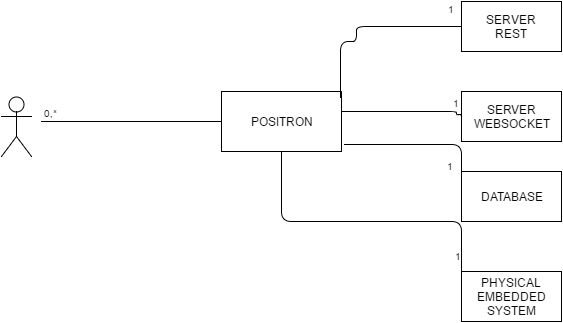

The diagram above was exported from draw.io. Its source (the exported page's mxGraphModel, read from the mxfile embedded in the PNG):
<mxGraphModel dx="880" dy="448" grid="1" gridSize="10" guides="1" tooltips="1" connect="1" arrows="1" fold="1" page="1" pageScale="1" pageWidth="826" pageHeight="1169" background="#ffffff" math="0" shadow="0">
  <root>
    <mxCell id="0" />
    <mxCell id="1" parent="0" />
    <mxCell id="3842b2ba42117d17-1" value="POSITRON" style="whiteSpace=wrap;html=1;" vertex="1" parent="1">
      <mxGeometry x="320" y="220" width="120" height="60" as="geometry" />
    </mxCell>
    <mxCell id="3842b2ba42117d17-2" value="SERVER&lt;br&gt;REST&lt;br&gt;" style="whiteSpace=wrap;html=1;" vertex="1" parent="1">
      <mxGeometry x="560" y="130" width="100" height="50" as="geometry" />
    </mxCell>
    <mxCell id="3842b2ba42117d17-3" value="SERVER&lt;br&gt;WEBSOCKET&lt;br&gt;" style="whiteSpace=wrap;html=1;" vertex="1" parent="1">
      <mxGeometry x="560" y="220" width="100" height="50" as="geometry" />
    </mxCell>
    <mxCell id="3842b2ba42117d17-4" value="DATABASE" style="whiteSpace=wrap;html=1;" vertex="1" parent="1">
      <mxGeometry x="560" y="300" width="100" height="50" as="geometry" />
    </mxCell>
    <mxCell id="3842b2ba42117d17-5" value="" style="shape=umlActor;verticalLabelPosition=bottom;labelBackgroundColor=#ffffff;verticalAlign=top;html=1;" vertex="1" parent="1">
      <mxGeometry x="100" y="225" width="30" height="60" as="geometry" />
    </mxCell>
    <mxCell id="3842b2ba42117d17-6" value="" style="endArrow=none;html=1;edgeStyle=orthogonalEdgeStyle;" edge="1" parent="1">
      <mxGeometry relative="1" as="geometry">
        <mxPoint x="140" y="250" as="sourcePoint" />
        <mxPoint x="320" y="250" as="targetPoint" />
      </mxGeometry>
    </mxCell>
    <mxCell id="3842b2ba42117d17-7" value="0,*" style="resizable=0;html=1;align=left;verticalAlign=bottom;labelBackgroundColor=#ffffff;fontSize=10;" vertex="1" connectable="0" parent="3842b2ba42117d17-6">
      <mxGeometry x="-1" relative="1" as="geometry" />
    </mxCell>
    <mxCell id="3842b2ba42117d17-8" value="1" style="resizable=0;html=1;align=right;verticalAlign=bottom;labelBackgroundColor=#ffffff;fontSize=10;" vertex="1" connectable="0" parent="3842b2ba42117d17-6">
      <mxGeometry x="1" relative="1" as="geometry">
        <mxPoint x="240" y="-10" as="offset" />
      </mxGeometry>
    </mxCell>
    <mxCell id="47ac2bb37c389a65-1" value="PHYSICAL EMBEDDED SYSTEM&lt;br&gt;" style="whiteSpace=wrap;html=1;" vertex="1" parent="1">
      <mxGeometry x="560" y="400" width="100" height="50" as="geometry" />
    </mxCell>
    <mxCell id="47ac2bb37c389a65-2" value="" style="endArrow=none;html=1;edgeStyle=orthogonalEdgeStyle;entryX=0;entryY=0.5;exitX=0.992;exitY=0.1;exitPerimeter=0;" edge="1" parent="1" source="3842b2ba42117d17-1" target="3842b2ba42117d17-2">
      <mxGeometry relative="1" as="geometry">
        <mxPoint x="350" y="170" as="sourcePoint" />
        <mxPoint x="510" y="170" as="targetPoint" />
        <Array as="points">
          <mxPoint x="439" y="170" />
          <mxPoint x="455" y="170" />
          <mxPoint x="455" y="155" />
        </Array>
      </mxGeometry>
    </mxCell>
    <mxCell id="47ac2bb37c389a65-5" value="" style="endArrow=none;html=1;edgeStyle=orthogonalEdgeStyle;exitX=1.025;exitY=0.883;exitPerimeter=0;" edge="1" parent="1" source="3842b2ba42117d17-1">
      <mxGeometry relative="1" as="geometry">
        <mxPoint x="490" y="330" as="sourcePoint" />
        <mxPoint x="560" y="330" as="targetPoint" />
        <Array as="points">
          <mxPoint x="560" y="273" />
        </Array>
      </mxGeometry>
    </mxCell>
    <mxCell id="47ac2bb37c389a65-8" value="" style="endArrow=none;html=1;edgeStyle=orthogonalEdgeStyle;entryX=0;entryY=0.75;" edge="1" parent="1" target="3842b2ba42117d17-3">
      <mxGeometry relative="1" as="geometry">
        <mxPoint x="440" y="240" as="sourcePoint" />
        <mxPoint x="600" y="240" as="targetPoint" />
        <Array as="points">
          <mxPoint x="555" y="240" />
          <mxPoint x="555" y="243" />
        </Array>
      </mxGeometry>
    </mxCell>
    <mxCell id="47ac2bb37c389a65-12" value="" style="endArrow=none;html=1;edgeStyle=orthogonalEdgeStyle;exitX=0.5;exitY=1;" edge="1" parent="1" source="3842b2ba42117d17-1">
      <mxGeometry relative="1" as="geometry">
        <mxPoint x="400" y="420" as="sourcePoint" />
        <mxPoint x="560" y="420" as="targetPoint" />
        <Array as="points">
          <mxPoint x="380" y="350" />
          <mxPoint x="560" y="350" />
        </Array>
      </mxGeometry>
    </mxCell>
    <mxCell id="47ac2bb37c389a65-15" value="1" style="resizable=0;html=1;align=left;verticalAlign=bottom;labelBackgroundColor=#ffffff;fontSize=10;" vertex="1" connectable="0" parent="1">
      <mxGeometry x="550" y="260" as="geometry">
        <mxPoint x="-7" y="43" as="offset" />
      </mxGeometry>
    </mxCell>
    <mxCell id="47ac2bb37c389a65-16" value="1" style="resizable=0;html=1;align=left;verticalAlign=bottom;labelBackgroundColor=#ffffff;fontSize=10;" vertex="1" connectable="0" parent="1">
      <mxGeometry x="550" y="140" as="geometry">
        <mxPoint x="-6" y="6" as="offset" />
      </mxGeometry>
    </mxCell>
    <mxCell id="47ac2bb37c389a65-17" value="1" style="resizable=0;html=1;align=left;verticalAlign=bottom;labelBackgroundColor=#ffffff;fontSize=10;" vertex="1" connectable="0" parent="1">
      <mxGeometry x="560" y="290" as="geometry">
        <mxPoint x="-9" y="103" as="offset" />
      </mxGeometry>
    </mxCell>
  </root>
</mxGraphModel>